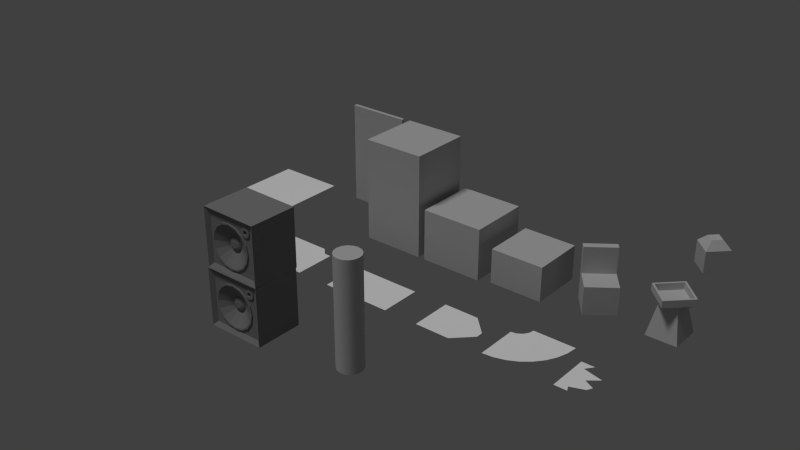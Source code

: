 # Source: tiles.blend  (saved by Blender 2.71.0; exported with 4.5.12 LTS)
import bpy
from mathutils import Matrix  # noqa: F401  (used for matrix-valued properties, if any)

bpy.ops.wm.read_factory_settings(use_empty=True)
scene = bpy.context.scene
scene.name = 'Scene'

# ---- collections
col_collection_1 = bpy.data.collections.new('Collection 1'); scene.collection.children.link(col_collection_1)

# ---- materials (node trees are filled in below, after node groups)
mat_block = bpy.data.materials.new('Block')
mat_block.alpha_threshold = 0.0
mat_block.use_transparent_shadow = False
mat_block.diffuse_color = (0.6038, 0.6038, 0.6038, 1.0)
mat_block.roughness = 0.5
mat_block.specular_intensity = 0.0
mat_block.line_color = (0.0, 0.0, 0.0, 1.0)
mat_path = bpy.data.materials.new('Path')
mat_path.alpha_threshold = 0.0
mat_path.use_transparent_shadow = False
mat_path.diffuse_color = (1.0, 1.0, 1.0, 1.0)
mat_path.roughness = 0.5
mat_path.specular_intensity = 0.0
mat_path.line_color = (0.0, 0.0, 0.0, 1.0)
mat_speaker = bpy.data.materials.new('Speaker')
mat_speaker.alpha_threshold = 0.0
mat_speaker.use_transparent_shadow = False
mat_speaker.diffuse_color = (0.2614, 0.2614, 0.2614, 1.0)
mat_speaker.roughness = 0.5
mat_speaker.specular_intensity = 0.0
mat_speaker.line_color = (0.0, 0.0, 0.0, 1.0)
mat_floor = bpy.data.materials.new('Floor')
mat_floor.alpha_threshold = 0.0
mat_floor.use_transparent_shadow = False
mat_floor.diffuse_color = (1.0, 1.0, 1.0, 1.0)
mat_floor.roughness = 0.5
mat_floor.line_color = (0.0, 0.0, 0.0, 1.0)

# ---- material node trees

# ---- world
world_world = bpy.data.worlds.new('World'); scene.world = world_world
world_world.color = (0.05088, 0.05088, 0.05088)
world_world.use_sun_shadow = False
world_world.sun_shadow_jitter_overblur = 0.0
world_world.cycles.sampling_method = 'MANUAL'
world_world.cycles.sample_map_resolution = 256

# ---- lights
light_sun = bpy.data.lights.new('Sun', 'SUN')
light_sun.transmission_factor = 0.0
light_sun.angle = 0.1993
light_sun.energy = 1.0
light_sun.shadow_buffer_clip_start = 0.5
light_sun.shadow_soft_size = 0.1
light_sun.shadow_cascade_max_distance = 1000.0
light_sun.cycles.use_multiple_importance_sampling = False

# ---- meshes
me_cube_008 = bpy.data.meshes.new('Cube.008')
me_cube_008.from_pydata([(-2.432e-08, 0.3471, 0.0), (-0.1328, 0.3207, 0.0), (-0.2454, 0.2454, 0.0), (-0.3207, 0.1328, 0.0), (-0.3471, -7.875e-09, 0.0), (-0.3207, -0.1328, 0.0), (-0.2454, -0.2454, 0.0), (-0.1328, -0.3207, 0.0), (-7.673e-08, -0.3471, 0.0), (0.1328, -0.3207, 0.0), (0.2454, -0.2454, 0.0), (0.3207, -0.1328, 0.0), (0.3471, 1.144e-08, 0.0), (0.3207, 0.1328, 0.0), (0.2454, 0.2454, 0.0), (0.1328, 0.3207, 0.0), (0.1328, 0.3207, 3.0), (0.2454, 0.2454, 3.0), (0.3207, 0.1328, 3.0), (0.3471, 1.144e-08, 3.0), (0.3207, -0.1328, 3.0), (0.2454, -0.2454, 3.0), (0.1328, -0.3207, 3.0), (-7.673e-08, -0.3471, 3.0), (-0.1328, -0.3207, 3.0), (-0.2454, -0.2454, 3.0), (-0.3207, -0.1328, 3.0), (-0.3471, -7.875e-09, 3.0), (-0.3207, 0.1328, 3.0), (-0.2454, 0.2454, 3.0), (-0.1328, 0.3207, 3.0), (-2.432e-08, 0.3471, 3.0)], [], [(15, 0, 31, 16), (13, 14, 17, 18), (5, 6, 25, 26), (11, 12, 19, 20), (14, 15, 16, 17), (12, 13, 18, 19), (8, 9, 22, 23), (4, 5, 26, 27), (2, 3, 28, 29), (9, 10, 21, 22), (0, 1, 30, 31), (3, 4, 27, 28), (7, 8, 23, 24), (1, 2, 29, 30), (10, 11, 20, 21), (6, 7, 24, 25), (16, 31, 30, 29, 28, 27, 26, 25, 24, 23, 22, 21, 20, 19, 18, 17)])
me_cube_008.polygons.foreach_set('use_smooth', [True] * 17)
me_cube_008.materials.append(mat_block)
me_cube_008.use_remesh_preserve_volume = False
me_cube_008.use_remesh_preserve_attributes = False
me_cube_008.use_mirror_vertex_groups = False
me_cube_008.update()
me_plane_001 = bpy.data.meshes.new('Plane.001')
me_plane_001.from_pydata([(-1.0, 0.6, 0.0), (-1.0, -0.6, 0.0), (-0.6353, 0.6, 0.0), (-0.6353, -0.6, 0.0), (-0.5288, 1.192e-07, 0.0), (-0.2351, 0.2434, 0.0), (-0.3113, -0.3, 0.0), (-0.7054, -0.45, 0.0), (-0.2384, -0.15, 0.0), (-0.795, 0.3803, 0.0)], [], [(0, 1, 3, 7, 6, 8, 4, 5, 9, 2)])
me_plane_001.materials.append(mat_path)
me_plane_001.use_remesh_preserve_volume = False
me_plane_001.use_remesh_preserve_attributes = False
me_plane_001.use_mirror_vertex_groups = False
me_plane_001.update()
me_cube_006 = bpy.data.meshes.new('Cube.006')
me_cube_006.from_pydata([(-0.8135, -0.8135, 0.0), (-0.8135, 0.5237, 0.0), (0.8135, 0.5237, 0.0), (0.8135, -0.8135, 0.0), (-0.8135, -0.8135, 1.618), (-0.8135, 0.5237, 1.618), (0.8135, 0.5237, 1.618), (0.8135, -0.8135, 1.618), (0.6749, 0.5237, 0.525), (-0.6749, 0.5237, 0.525), (0.6749, 0.5237, 0.1279), (-0.6749, 0.5237, 0.1279), (0.6749, 0.1056, 0.525), (-0.6749, 0.1056, 0.525), (0.6749, 0.1056, 0.1279), (-0.6749, 0.1056, 0.1279), (-0.6899, -0.7344, 0.1229), (0.6899, -0.7344, 0.1229), (-0.6899, -0.7344, 1.495), (0.6899, -0.7344, 1.495), (-0.04734, -0.7615, 1.338), (-0.2665, -0.7615, 1.295), (-0.4523, -0.7615, 1.17), (-0.5765, -0.7615, 0.9846), (-0.6201, -0.7615, 0.7655), (-0.5765, -0.7615, 0.5463), (-0.4523, -0.7615, 0.3605), (-0.2665, -0.7615, 0.2363), (-0.04734, -0.7615, 0.1927), (0.1718, -0.7615, 0.2363), (0.3576, -0.7615, 0.3605), (0.4818, -0.7615, 0.5463), (0.5254, -0.7615, 0.7655), (0.4818, -0.7615, 0.9846), (0.3576, -0.7615, 1.17), (0.1718, -0.7615, 1.295), (-0.04734, -0.5664, 0.9678), (-0.1248, -0.5664, 0.9524), (-0.1904, -0.5664, 0.9085), (-0.2343, -0.5664, 0.8429), (-0.2497, -0.5664, 0.7655), (-0.2343, -0.5664, 0.688), (-0.1904, -0.5664, 0.6224), (-0.1248, -0.5664, 0.5785), (-0.04734, -0.5664, 0.5631), (0.03009, -0.5664, 0.5785), (0.09573, -0.5664, 0.6224), (0.1396, -0.5664, 0.688), (0.155, -0.5664, 0.7655), (0.1396, -0.5664, 0.8429), (0.09573, -0.5664, 0.9085), (0.03009, -0.5664, 0.9524), (-0.04734, -0.6023, 0.9203), (-0.1066, -0.6023, 0.9085), (-0.1568, -0.6023, 0.8749), (-0.1904, -0.6023, 0.8247), (-0.2022, -0.6023, 0.7655), (-0.1904, -0.6023, 0.7062), (-0.1568, -0.6023, 0.656), (-0.1066, -0.6023, 0.6224), (-0.04734, -0.6023, 0.6107), (0.0119, -0.6023, 0.6224), (0.06213, -0.6023, 0.656), (0.09569, -0.6023, 0.7062), (0.1075, -0.6023, 0.7655), (0.09569, -0.6023, 0.8247), (0.06213, -0.6023, 0.8749), (0.0119, -0.6023, 0.9085), (-0.04734, -0.6257, 0.8472), (-0.07862, -0.6257, 0.841), (-0.1051, -0.6257, 0.8233), (-0.1229, -0.6257, 0.7967), (-0.1291, -0.6257, 0.7655), (-0.1229, -0.6257, 0.7342), (-0.1051, -0.6257, 0.7077), (-0.07862, -0.6257, 0.69), (-0.04734, -0.6257, 0.6837), (-0.01606, -0.6257, 0.69), (0.01045, -0.6257, 0.7077), (0.02817, -0.6257, 0.7342), (0.03439, -0.6257, 0.7655), (0.02817, -0.6257, 0.7967), (0.01045, -0.6257, 0.8233), (-0.01606, -0.6257, 0.841), (-0.04734, -0.6257, 0.7655), (-0.04734, -0.7615, 1.38), (-0.2824, -0.7615, 1.333), (-0.4816, -0.7615, 1.2), (-0.6147, -0.7615, 1.0), (-0.6615, -0.7615, 0.7655), (-0.6147, -0.7615, 0.5304), (-0.4816, -0.7615, 0.3312), (-0.2824, -0.7615, 0.1981), (-0.04734, -0.7615, 0.1513), (0.1877, -0.7615, 0.1981), (0.3869, -0.7615, 0.3312), (0.52, -0.7615, 0.5304), (0.5668, -0.7615, 0.7655), (0.52, -0.7615, 1.0), (0.3869, -0.7615, 1.2), (0.1877, -0.7615, 1.333), (-0.04734, -0.7344, 1.38), (-0.2824, -0.7344, 1.333), (-0.4816, -0.7344, 1.2), (-0.6147, -0.7344, 1.0), (-0.6615, -0.7344, 0.7655), (-0.6147, -0.7344, 0.5304), (-0.4816, -0.7344, 0.3312), (-0.2824, -0.7344, 0.1981), (-0.04734, -0.7344, 0.1513), (0.1877, -0.7344, 0.1981), (0.3869, -0.7344, 0.3312), (0.52, -0.7344, 0.5304), (0.5668, -0.7344, 0.7655), (0.52, -0.7344, 1.0), (0.3869, -0.7344, 1.2), (0.1877, -0.7344, 1.333), (0.52, -0.7344, 1.46), (0.463, -0.7344, 1.447), (0.4172, -0.7344, 1.411), (0.3918, -0.7344, 1.358), (0.3918, -0.7344, 1.299), (0.4172, -0.7344, 1.247), (0.463, -0.7344, 1.21), (0.52, -0.7344, 1.197), (0.5771, -0.7344, 1.21), (0.6228, -0.7344, 1.247), (0.6482, -0.7344, 1.299), (0.6482, -0.7344, 1.358), (0.6228, -0.7344, 1.411), (0.5771, -0.7344, 1.447), (0.52, -0.7615, 1.46), (0.463, -0.7615, 1.447), (0.4172, -0.7615, 1.411), (0.3918, -0.7615, 1.358), (0.3918, -0.7615, 1.299), (0.4172, -0.7615, 1.247), (0.463, -0.7615, 1.21), (0.52, -0.7615, 1.197), (0.5771, -0.7615, 1.21), (0.6228, -0.7615, 1.247), (0.6482, -0.7615, 1.299), (0.6482, -0.7615, 1.358), (0.6228, -0.7615, 1.411), (0.5771, -0.7615, 1.447), (0.52, -0.7615, 1.386), (0.4953, -0.7615, 1.38), (0.4754, -0.7615, 1.364), (0.4644, -0.7615, 1.341), (0.4644, -0.7615, 1.316), (0.4754, -0.7615, 1.293), (0.4953, -0.7615, 1.277), (0.52, -0.7615, 1.272), (0.5448, -0.7615, 1.277), (0.5647, -0.7615, 1.293), (0.5757, -0.7615, 1.316), (0.5757, -0.7615, 1.341), (0.5647, -0.7615, 1.364), (0.5448, -0.7615, 1.38), (0.52, -0.6949, 1.386), (0.4953, -0.6949, 1.38), (0.4754, -0.6949, 1.364), (0.4644, -0.6949, 1.341), (0.4644, -0.6949, 1.316), (0.4754, -0.6949, 1.293), (0.4953, -0.6949, 1.277), (0.52, -0.6949, 1.272), (0.5448, -0.6949, 1.277), (0.5647, -0.6949, 1.293), (0.5757, -0.6949, 1.316), (0.5757, -0.6949, 1.341), (0.5647, -0.6949, 1.364), (0.5448, -0.6949, 1.38), (-0.8166, -0.7801, 1.626), (-0.7935, 0.557, 1.626), (0.8333, 0.5288, 1.626), (0.8102, -0.8082, 1.626), (-0.8166, -0.7801, 3.243), (-0.7935, 0.557, 3.243), (0.8333, 0.5288, 3.243), (0.8102, -0.8082, 3.243), (0.6947, 0.5312, 2.151), (-0.655, 0.5546, 2.151), (0.6947, 0.5312, 1.753), (-0.655, 0.5546, 1.753), (0.6875, 0.1131, 2.151), (-0.6622, 0.1365, 2.151), (0.6875, 0.1131, 1.753), (-0.6622, 0.1365, 1.753), (-0.6917, -0.7031, 1.748), (0.688, -0.7269, 1.748), (-0.6917, -0.7031, 3.12), (0.688, -0.7269, 3.12), (-0.04965, -0.7413, 2.964), (-0.2688, -0.7375, 2.92), (-0.4546, -0.7343, 2.796), (-0.5787, -0.7322, 2.61), (-0.6223, -0.7314, 2.391), (-0.5787, -0.7322, 2.172), (-0.4546, -0.7343, 1.986), (-0.2688, -0.7375, 1.862), (-0.04965, -0.7413, 1.818), (0.1695, -0.7451, 1.862), (0.3553, -0.7483, 1.986), (0.4794, -0.7504, 2.172), (0.523, -0.7512, 2.391), (0.4794, -0.7504, 2.61), (0.3553, -0.7483, 2.796), (0.1695, -0.7451, 2.92), (-0.04628, -0.5462, 2.593), (-0.1237, -0.5449, 2.578), (-0.1893, -0.5438, 2.534), (-0.2332, -0.543, 2.468), (-0.2486, -0.5428, 2.391), (-0.2332, -0.543, 2.314), (-0.1893, -0.5438, 2.248), (-0.1237, -0.5449, 2.204), (-0.04628, -0.5462, 2.189), (0.03114, -0.5476, 2.204), (0.09677, -0.5487, 2.248), (0.1406, -0.5495, 2.314), (0.156, -0.5497, 2.391), (0.1406, -0.5495, 2.468), (0.09677, -0.5487, 2.534), (0.03114, -0.5476, 2.578), (-0.0469, -0.5821, 2.546), (-0.1061, -0.5811, 2.534), (-0.1564, -0.5802, 2.501), (-0.1899, -0.5796, 2.45), (-0.2017, -0.5794, 2.391), (-0.1899, -0.5796, 2.332), (-0.1564, -0.5802, 2.282), (-0.1061, -0.5811, 2.248), (-0.0469, -0.5821, 2.236), (0.01234, -0.5831, 2.248), (0.06256, -0.584, 2.282), (0.09611, -0.5846, 2.332), (0.1079, -0.5848, 2.391), (0.09611, -0.5846, 2.45), (0.06256, -0.584, 2.501), (0.01234, -0.5831, 2.534), (-0.0473, -0.6056, 2.473), (-0.07858, -0.605, 2.467), (-0.1051, -0.6046, 2.449), (-0.1228, -0.6043, 2.422), (-0.129, -0.6042, 2.391), (-0.1228, -0.6043, 2.36), (-0.1051, -0.6046, 2.333), (-0.07858, -0.605, 2.316), (-0.0473, -0.6056, 2.309), (-0.01603, -0.6061, 2.316), (0.01048, -0.6066, 2.333), (0.0282, -0.6069, 2.36), (0.03442, -0.607, 2.391), (0.0282, -0.6069, 2.422), (0.01048, -0.6066, 2.449), (-0.01603, -0.6061, 2.467), (-0.0473, -0.6056, 2.391), (-0.04965, -0.7413, 3.005), (-0.2846, -0.7372, 2.958), (-0.4838, -0.7338, 2.825), (-0.6169, -0.7315, 2.626), (-0.6637, -0.7307, 2.391), (-0.6169, -0.7315, 2.156), (-0.4838, -0.7338, 1.957), (-0.2846, -0.7372, 1.824), (-0.04965, -0.7413, 1.777), (0.1853, -0.7454, 1.824), (0.3845, -0.7488, 1.957), (0.5176, -0.7511, 2.156), (0.5644, -0.7519, 2.391), (0.5176, -0.7511, 2.626), (0.3845, -0.7488, 2.825), (0.1853, -0.7454, 2.958), (-0.04918, -0.7142, 3.005), (-0.2842, -0.7102, 2.958), (-0.4834, -0.7067, 2.825), (-0.6165, -0.7044, 2.626), (-0.6632, -0.7036, 2.391), (-0.6165, -0.7044, 2.156), (-0.4834, -0.7067, 1.957), (-0.2842, -0.7102, 1.824), (-0.04918, -0.7142, 1.777), (0.1858, -0.7183, 1.824), (0.385, -0.7217, 1.957), (0.5181, -0.724, 2.156), (0.5649, -0.7248, 2.391), (0.5181, -0.724, 2.626), (0.385, -0.7217, 2.825), (0.1858, -0.7183, 2.958), (0.5181, -0.724, 3.086), (0.4611, -0.723, 3.073), (0.4153, -0.7222, 3.036), (0.3899, -0.7218, 2.984), (0.3899, -0.7218, 2.925), (0.4153, -0.7222, 2.872), (0.4611, -0.723, 2.836), (0.5181, -0.724, 2.823), (0.5752, -0.725, 2.836), (0.6209, -0.7258, 2.872), (0.6463, -0.7262, 2.925), (0.6463, -0.7262, 2.984), (0.6209, -0.7258, 3.036), (0.5752, -0.725, 3.073), (0.5176, -0.7511, 3.086), (0.4606, -0.7501, 3.073), (0.4149, -0.7493, 3.036), (0.3895, -0.7489, 2.984), (0.3895, -0.7489, 2.925), (0.4149, -0.7493, 2.872), (0.4606, -0.7501, 2.836), (0.5176, -0.7511, 2.823), (0.5747, -0.7521, 2.836), (0.6204, -0.7529, 2.872), (0.6458, -0.7533, 2.925), (0.6458, -0.7533, 2.984), (0.6204, -0.7529, 3.036), (0.5747, -0.7521, 3.073), (0.5176, -0.7511, 3.011), (0.4929, -0.7507, 3.006), (0.473, -0.7503, 2.99), (0.462, -0.7501, 2.967), (0.462, -0.7501, 2.942), (0.473, -0.7503, 2.919), (0.4929, -0.7507, 2.903), (0.5176, -0.7511, 2.897), (0.5424, -0.7515, 2.903), (0.5623, -0.7519, 2.919), (0.5733, -0.7521, 2.942), (0.5733, -0.7521, 2.967), (0.5623, -0.7519, 2.99), (0.5424, -0.7515, 3.006), (0.5188, -0.6845, 3.011), (0.494, -0.6841, 3.006), (0.4742, -0.6837, 2.99), (0.4632, -0.6835, 2.967), (0.4632, -0.6835, 2.942), (0.4742, -0.6837, 2.919), (0.494, -0.6841, 2.903), (0.5188, -0.6845, 2.897), (0.5436, -0.6849, 2.903), (0.5634, -0.6853, 2.919), (0.5744, -0.6855, 2.942), (0.5744, -0.6855, 2.967), (0.5634, -0.6853, 2.99), (0.5436, -0.6849, 3.006)], [], [(4, 5, 1, 0), (2, 1, 11, 10), (6, 7, 3, 2), (0, 3, 17, 16), (7, 6, 5, 4), (1, 2, 3, 0), (11, 9, 13, 15), (6, 2, 10, 8), (5, 6, 8, 9), (1, 5, 9, 11), (13, 12, 14, 15), (9, 8, 12, 13), (8, 10, 14, 12), (10, 11, 15, 14), (44, 45, 61, 60), (7, 4, 18, 19), (3, 7, 19, 17), (4, 0, 16, 18), (22, 23, 39, 38), (33, 34, 50, 49), (20, 21, 37, 36), (31, 32, 48, 47), (29, 30, 46, 45), (27, 28, 44, 43), (25, 26, 42, 41), (23, 24, 40, 39), (34, 35, 51, 50), (21, 22, 38, 37), (32, 33, 49, 48), (30, 31, 47, 46), (28, 29, 45, 44), (26, 27, 43, 42), (24, 25, 41, 40), (35, 20, 36, 51), (42, 43, 59, 58), (40, 41, 57, 56), (51, 36, 52, 67), (38, 39, 55, 54), (49, 50, 66, 65), (36, 37, 53, 52), (47, 48, 64, 63), (45, 46, 62, 61), (43, 44, 60, 59), (41, 42, 58, 57), (39, 40, 56, 55), (50, 51, 67, 66), (37, 38, 54, 53), (48, 49, 65, 64), (46, 47, 63, 62), (61, 62, 78, 77), (59, 60, 76, 75), (57, 58, 74, 73), (55, 56, 72, 71), (66, 67, 83, 82), (53, 54, 70, 69), (64, 65, 81, 80), (62, 63, 79, 78), (60, 61, 77, 76), (58, 59, 75, 74), (56, 57, 73, 72), (67, 52, 68, 83), (54, 55, 71, 70), (65, 66, 82, 81), (52, 53, 69, 68), (63, 64, 80, 79), (78, 79, 84), (76, 77, 84), (74, 75, 84), (72, 73, 84), (83, 68, 84), (70, 71, 84), (81, 82, 84), (68, 69, 84), (79, 80, 84), (77, 78, 84), (75, 76, 84), (73, 74, 84), (71, 72, 84), (82, 83, 84), (69, 70, 84), (80, 81, 84), (23, 22, 87, 88), (34, 33, 98, 99), (21, 20, 85, 86), (32, 31, 96, 97), (30, 29, 94, 95), (28, 27, 92, 93), (26, 25, 90, 91), (24, 23, 88, 89), (35, 34, 99, 100), (22, 21, 86, 87), (33, 32, 97, 98), (31, 30, 95, 96), (29, 28, 93, 94), (27, 26, 91, 92), (25, 24, 89, 90), (20, 35, 100, 85), (92, 91, 107, 108), (90, 89, 105, 106), (85, 100, 116, 101), (88, 87, 103, 104), (99, 98, 114, 115), (86, 85, 101, 102), (97, 96, 112, 113), (95, 94, 110, 111), (93, 92, 108, 109), (91, 90, 106, 107), (89, 88, 104, 105), (100, 99, 115, 116), (87, 86, 102, 103), (98, 97, 113, 114), (96, 95, 111, 112), (94, 93, 109, 110), (130, 117, 131, 144), (129, 130, 144, 143), (128, 129, 143, 142), (127, 128, 142, 141), (126, 127, 141, 140), (125, 126, 140, 139), (124, 125, 139, 138), (123, 124, 138, 137), (122, 123, 137, 136), (121, 122, 136, 135), (120, 121, 135, 134), (119, 120, 134, 133), (118, 119, 133, 132), (117, 118, 132, 131), (144, 131, 145, 158), (143, 144, 158, 157), (142, 143, 157, 156), (141, 142, 156, 155), (140, 141, 155, 154), (139, 140, 154, 153), (138, 139, 153, 152), (137, 138, 152, 151), (136, 137, 151, 150), (135, 136, 150, 149), (134, 135, 149, 148), (133, 134, 148, 147), (132, 133, 147, 146), (131, 132, 146, 145), (158, 145, 159, 172), (157, 158, 172, 171), (156, 157, 171, 170), (155, 156, 170, 169), (154, 155, 169, 168), (153, 154, 168, 167), (152, 153, 167, 166), (151, 152, 166, 165), (150, 151, 165, 164), (149, 150, 164, 163), (148, 149, 163, 162), (147, 148, 162, 161), (146, 147, 161, 160), (145, 146, 160, 159), (160, 161, 162, 163, 164, 165, 166, 167, 168, 169, 170, 171, 172, 159), (102, 101, 18, 104, 103), (116, 115, 122, 121, 120, 119), (115, 114, 125, 124, 123, 122), (129, 128, 19, 117, 130), (18, 117, 19), (101, 116, 119, 118, 117, 18), (17, 19, 128, 127), (114, 113, 17, 127, 126, 125), (110, 17, 113, 112, 111), (109, 17, 110), (17, 109, 16), (107, 106, 16, 109, 108), (105, 16, 106), (16, 105, 18), (105, 104, 18), (177, 178, 174, 173), (175, 174, 184, 183), (179, 180, 176, 175), (173, 176, 190, 189), (180, 179, 178, 177), (174, 175, 176, 173), (184, 182, 186, 188), (179, 175, 183, 181), (178, 179, 181, 182), (174, 178, 182, 184), (186, 185, 187, 188), (182, 181, 185, 186), (181, 183, 187, 185), (183, 184, 188, 187), (217, 218, 234, 233), (180, 177, 191, 192), (176, 180, 192, 190), (177, 173, 189, 191), (195, 196, 212, 211), (206, 207, 223, 222), (193, 194, 210, 209), (204, 205, 221, 220), (202, 203, 219, 218), (200, 201, 217, 216), (198, 199, 215, 214), (196, 197, 213, 212), (207, 208, 224, 223), (194, 195, 211, 210), (205, 206, 222, 221), (203, 204, 220, 219), (201, 202, 218, 217), (199, 200, 216, 215), (197, 198, 214, 213), (208, 193, 209, 224), (215, 216, 232, 231), (213, 214, 230, 229), (224, 209, 225, 240), (211, 212, 228, 227), (222, 223, 239, 238), (209, 210, 226, 225), (220, 221, 237, 236), (218, 219, 235, 234), (216, 217, 233, 232), (214, 215, 231, 230), (212, 213, 229, 228), (223, 224, 240, 239), (210, 211, 227, 226), (221, 222, 238, 237), (219, 220, 236, 235), (234, 235, 251, 250), (232, 233, 249, 248), (230, 231, 247, 246), (228, 229, 245, 244), (239, 240, 256, 255), (226, 227, 243, 242), (237, 238, 254, 253), (235, 236, 252, 251), (233, 234, 250, 249), (231, 232, 248, 247), (229, 230, 246, 245), (240, 225, 241, 256), (227, 228, 244, 243), (238, 239, 255, 254), (225, 226, 242, 241), (236, 237, 253, 252), (251, 252, 257), (249, 250, 257), (247, 248, 257), (245, 246, 257), (256, 241, 257), (243, 244, 257), (254, 255, 257), (241, 242, 257), (252, 253, 257), (250, 251, 257), (248, 249, 257), (246, 247, 257), (244, 245, 257), (255, 256, 257), (242, 243, 257), (253, 254, 257), (196, 195, 260, 261), (207, 206, 271, 272), (194, 193, 258, 259), (205, 204, 269, 270), (203, 202, 267, 268), (201, 200, 265, 266), (199, 198, 263, 264), (197, 196, 261, 262), (208, 207, 272, 273), (195, 194, 259, 260), (206, 205, 270, 271), (204, 203, 268, 269), (202, 201, 266, 267), (200, 199, 264, 265), (198, 197, 262, 263), (193, 208, 273, 258), (265, 264, 280, 281), (263, 262, 278, 279), (258, 273, 289, 274), (261, 260, 276, 277), (272, 271, 287, 288), (259, 258, 274, 275), (270, 269, 285, 286), (268, 267, 283, 284), (266, 265, 281, 282), (264, 263, 279, 280), (262, 261, 277, 278), (273, 272, 288, 289), (260, 259, 275, 276), (271, 270, 286, 287), (269, 268, 284, 285), (267, 266, 282, 283), (303, 290, 304, 317), (302, 303, 317, 316), (301, 302, 316, 315), (300, 301, 315, 314), (299, 300, 314, 313), (298, 299, 313, 312), (297, 298, 312, 311), (296, 297, 311, 310), (295, 296, 310, 309), (294, 295, 309, 308), (293, 294, 308, 307), (292, 293, 307, 306), (291, 292, 306, 305), (290, 291, 305, 304), (317, 304, 318, 331), (316, 317, 331, 330), (315, 316, 330, 329), (314, 315, 329, 328), (313, 314, 328, 327), (312, 313, 327, 326), (311, 312, 326, 325), (310, 311, 325, 324), (309, 310, 324, 323), (308, 309, 323, 322), (307, 308, 322, 321), (306, 307, 321, 320), (305, 306, 320, 319), (304, 305, 319, 318), (331, 318, 332, 345), (330, 331, 345, 344), (329, 330, 344, 343), (328, 329, 343, 342), (327, 328, 342, 341), (326, 327, 341, 340), (325, 326, 340, 339), (324, 325, 339, 338), (323, 324, 338, 337), (322, 323, 337, 336), (321, 322, 336, 335), (320, 321, 335, 334), (319, 320, 334, 333), (318, 319, 333, 332), (333, 334, 335, 336, 337, 338, 339, 340, 341, 342, 343, 344, 345, 332), (275, 274, 191, 277, 276), (289, 288, 295, 294, 293, 292), (288, 287, 298, 297, 296, 295), (302, 301, 192, 290, 303), (191, 290, 192), (274, 289, 292, 291, 290, 191), (190, 192, 301, 300), (287, 286, 190, 300, 299, 298), (283, 190, 286, 285, 284), (282, 190, 283), (190, 282, 189), (280, 279, 189, 282, 281), (278, 189, 279), (189, 278, 191), (278, 277, 191)])
me_cube_006.materials.append(mat_speaker)
me_cube_006.use_remesh_preserve_volume = False
me_cube_006.use_remesh_preserve_attributes = False
me_cube_006.use_mirror_vertex_groups = False
me_cube_006.update()
me_cube_007 = bpy.data.meshes.new('Cube.007')
me_cube_007.from_pydata([(0.0, -0.4649, 1.0), (0.4649, 0.0, 1.0), (-0.4649, 0.0, 1.0), (0.0, 0.4649, 1.0), (0.0, -0.4649, 1.612), (0.4649, 0.0, 1.612), (-0.4649, 0.0, 1.612), (0.0, 0.4649, 1.612), (0.0, -0.2064, 1.835), (0.2064, 0.0, 1.835), (-0.2064, 0.0, 1.835), (0.0, 0.2064, 1.835)], [], [(0, 2, 3, 1), (7, 6, 10, 11), (3, 2, 6, 7), (1, 3, 7, 5), (0, 1, 5, 4), (2, 0, 4, 6), (8, 9, 11, 10), (5, 7, 11, 9), (4, 5, 9, 8), (6, 4, 8, 10)])
me_cube_007.materials.append(mat_block)
me_cube_007.use_remesh_preserve_volume = False
me_cube_007.use_remesh_preserve_attributes = False
me_cube_007.use_mirror_vertex_groups = False
me_cube_007.update()
me_cube_005 = bpy.data.meshes.new('Cube.005')
me_cube_005.from_pydata([(-0.4315, -0.4315, 0.0), (-0.4315, 0.4315, 0.0), (0.4315, 0.4315, 0.0), (0.4315, -0.4315, 0.0), (0.25, -0.25, 0.8986), (0.25, 0.25, 0.8986), (-0.25, 0.25, 0.8986), (-0.25, -0.25, 0.8986), (-0.6051, -2.98e-08, 1.0), (-2.98e-08, 0.6051, 1.0), (0.6051, 2.98e-08, 1.0), (2.98e-08, -0.6051, 1.0), (-0.6051, -2.98e-08, 1.197), (-2.98e-08, 0.6051, 1.197), (0.6051, 2.98e-08, 1.197), (2.98e-08, -0.6051, 1.197), (-0.5342, -2.631e-08, 1.197), (-2.543e-08, 0.5342, 1.197), (0.5342, 2.631e-08, 1.197), (2.718e-08, -0.5342, 1.197), (-0.5342, -2.631e-08, 1.0), (-2.543e-08, 0.5342, 1.0), (0.5342, 2.631e-08, 1.0), (2.718e-08, -0.5342, 1.0)], [], [(8, 9, 6), (0, 7, 6, 1), (2, 5, 4, 3), (8, 6, 7), (10, 5, 9), (3, 4, 7, 0), (1, 6, 5, 2), (6, 9, 5), (8, 11, 15, 12), (11, 10, 14, 15), (10, 9, 13, 14), (9, 8, 12, 13), (12, 15, 19, 16), (15, 14, 18, 19), (14, 13, 17, 18), (13, 12, 16, 17), (16, 19, 23, 20), (19, 18, 22, 23), (18, 17, 21, 22), (17, 16, 20, 21), (20, 23, 22, 21), (8, 7, 11), (7, 4, 11), (11, 4, 10), (5, 10, 4)])
me_cube_005.materials.append(mat_block)
me_cube_005.use_remesh_preserve_volume = False
me_cube_005.use_remesh_preserve_attributes = False
me_cube_005.use_mirror_vertex_groups = False
me_cube_005.update()
me_cube_004 = bpy.data.meshes.new('Cube.004')
me_cube_004.from_pydata([(-0.6212, 0.08648, 0.0), (0.08648, 0.6212, 0.0), (0.6212, -0.08648, 0.0), (-0.08648, -0.6212, 0.0), (-0.6212, 0.08648, 0.8004), (0.08648, 0.6212, 0.8004), (0.6212, -0.08648, 0.8004), (-0.08648, -0.6212, 0.8004), (0.2042, 0.4654, 0.8004), (-0.5035, -0.0693, 0.8004), (-0.6212, 0.08648, 1.556), (0.08648, 0.6212, 1.556), (0.2042, 0.4654, 1.556), (-0.5035, -0.0693, 1.556)], [], [(4, 5, 1, 0), (5, 8, 6, 2, 1), (6, 7, 3, 2), (7, 9, 4, 0, 3), (9, 8, 12, 13), (7, 6, 8, 9), (13, 12, 11, 10), (8, 5, 11, 12), (4, 9, 13, 10), (5, 4, 10, 11)])
me_cube_004.materials.append(mat_block)
me_cube_004.use_remesh_preserve_volume = False
me_cube_004.use_remesh_preserve_attributes = False
me_cube_004.use_mirror_vertex_groups = False
me_cube_004.update()
me_cube_003 = bpy.data.meshes.new('Cube.003')
me_cube_003.from_pydata([(-0.9, 0.8, 0.0), (-0.9, 0.9, 0.0), (0.9, 0.9, 0.0), (0.9, 0.8, 0.0), (-0.9, 0.8, 3.0), (-0.9, 0.9, 3.0), (0.9, 0.9, 3.0), (0.9, 0.8, 3.0)], [], [(4, 5, 1, 0), (5, 6, 2, 1), (6, 7, 3, 2), (7, 4, 0, 3), (7, 6, 5, 4)])
me_cube_003.materials.append(mat_block)
me_cube_003.use_remesh_preserve_volume = False
me_cube_003.use_remesh_preserve_attributes = False
me_cube_003.use_mirror_vertex_groups = False
me_cube_003.update()
me_cube_002 = bpy.data.meshes.new('Cube.002')
me_cube_002.from_pydata([(-0.9, -0.9, 0.0), (-0.9, 0.9, 0.0), (0.9, 0.9, 0.0), (0.9, -0.9, 0.0), (-0.9, -0.9, 3.0), (-0.9, 0.9, 3.0), (0.9, 0.9, 3.0), (0.9, -0.9, 3.0)], [], [(4, 5, 1, 0), (5, 6, 2, 1), (6, 7, 3, 2), (7, 4, 0, 3), (7, 6, 5, 4)])
me_cube_002.materials.append(mat_block)
me_cube_002.use_remesh_preserve_volume = False
me_cube_002.use_remesh_preserve_attributes = False
me_cube_002.use_mirror_vertex_groups = False
me_cube_002.update()
me_plane_012 = bpy.data.meshes.new('Plane.012')
me_plane_012.from_pydata([(-1.0, -0.6, 0.0), (-0.6879, -0.5693, 0.0), (-0.3877, -0.4782, 0.0), (-0.1111, -0.3304, 0.0), (0.1314, -0.1314, 0.0), (0.3304, 0.1111, 0.0), (0.4782, 0.3877, 0.0), (0.5693, 0.6879, 0.0), (0.6, 1.0, 0.0), (-1.0, 0.6, 0.0), (-0.8469, 0.6304, 0.0), (-0.7172, 0.7172, 0.0), (-0.6304, 0.8469, 0.0), (-0.6, 1.0, 0.0)], [], [(13, 12, 11, 10, 9, 0, 1, 2, 3, 4, 5, 6, 7, 8)])
me_plane_012.materials.append(mat_path)
me_plane_012.use_remesh_preserve_volume = False
me_plane_012.use_remesh_preserve_attributes = False
me_plane_012.use_mirror_vertex_groups = False
me_plane_012.update()
me_plane_011 = bpy.data.meshes.new('Plane.011')
me_plane_011.from_pydata([(-1.0, 0.6, 0.0), (-1.0, -0.6, 0.0), (-1.192e-07, 0.6, 0.0), (0.0, -0.6, 0.0), (0.5, 0.1, 0.0), (0.5, -0.1, 0.0)], [], [(0, 1, 3, 2), (2, 3, 5, 4)])
me_plane_011.materials.append(mat_path)
me_plane_011.use_remesh_preserve_volume = False
me_plane_011.use_remesh_preserve_attributes = False
me_plane_011.use_mirror_vertex_groups = False
me_plane_011.update()
me_plane_010 = bpy.data.meshes.new('Plane.010')
me_plane_010.from_pydata([(-1.0, 0.6, 0.0), (-1.0, -0.6, 0.0), (1.0, 0.6, 0.0), (1.0, -0.6, 0.0)], [], [(0, 1, 3, 2)])
me_plane_010.materials.append(mat_path)
me_plane_010.use_remesh_preserve_volume = False
me_plane_010.use_remesh_preserve_attributes = False
me_plane_010.use_mirror_vertex_groups = False
me_plane_010.update()
me_plane_009 = bpy.data.meshes.new('Plane.009')
me_plane_009.from_pydata([(0.8, 0.6, 0.0), (0.8, -0.6, 0.0), (1.0, 0.6, 0.0), (1.0, -0.6, 0.0), (0.6, 0.8, 0.0), (0.6, -0.8, 0.0), (-0.6, 0.8, 0.0), (-0.6, -0.8, 0.0), (-0.8, 0.6, 0.0), (-0.8, -0.6, 0.0)], [], [(0, 1, 3, 2), (1, 0, 4, 5), (5, 4, 6, 7), (7, 6, 8, 9)])
me_plane_009.materials.append(mat_path)
me_plane_009.use_remesh_preserve_volume = False
me_plane_009.use_remesh_preserve_attributes = False
me_plane_009.use_mirror_vertex_groups = False
me_plane_009.update()
me_cube_001 = bpy.data.meshes.new('Cube.001')
me_cube_001.from_pydata([(-0.7707, -0.7707, 0.0), (-0.7707, 0.7707, 0.0), (0.7707, 0.7707, 0.0), (0.7707, -0.7707, 0.0), (-0.7707, -0.7707, 1.0), (-0.7707, 0.7707, 1.0), (0.7707, 0.7707, 1.0), (0.7707, -0.7707, 1.0)], [], [(4, 5, 1, 0), (5, 6, 2, 1), (6, 7, 3, 2), (7, 4, 0, 3), (7, 6, 5, 4)])
me_cube_001.materials.append(mat_block)
me_cube_001.use_remesh_preserve_volume = False
me_cube_001.use_remesh_preserve_attributes = False
me_cube_001.use_mirror_vertex_groups = False
me_cube_001.update()
me_cube = bpy.data.meshes.new('Cube')
me_cube.from_pydata([(-0.9, -0.9, 0.0), (-0.9, 0.9, 0.0), (0.9, 0.9, 0.0), (0.9, -0.9, 0.0), (-0.9, -0.9, 1.5), (-0.9, 0.9, 1.5), (0.9, 0.9, 1.5), (0.9, -0.9, 1.5)], [], [(4, 5, 1, 0), (5, 6, 2, 1), (6, 7, 3, 2), (7, 4, 0, 3), (7, 6, 5, 4)])
me_cube.materials.append(mat_block)
me_cube.use_remesh_preserve_volume = False
me_cube.use_remesh_preserve_attributes = False
me_cube.use_mirror_vertex_groups = False
me_cube.update()
me_plane = bpy.data.meshes.new('Plane')
me_plane.from_pydata([(1.0, 1.0, 0.0), (1.0, -1.0, 0.0), (-1.0, 1.0, 0.0), (1.0, 1.0, 0.0), (1.0, -1.0, 0.0), (-1.0, -1.0, 0.0)], [(1, 3)], [(5, 4, 0, 2)])
me_plane.materials.append(mat_floor)
me_plane.use_remesh_preserve_volume = False
me_plane.use_remesh_preserve_attributes = False
me_plane.use_mirror_vertex_groups = False
me_plane.update()

# ---- objects
ob_pole = bpy.data.objects.new('pole', me_cube_008)
ob_path_break = bpy.data.objects.new('path_break', me_plane_001)
ob_speaker = bpy.data.objects.new('speaker', me_cube_006)
ob_hamster = bpy.data.objects.new('hamster', me_cube_007)
ob_hamster_cage = bpy.data.objects.new('hamster_cage', me_cube_005)
ob_chair = bpy.data.objects.new('chair', me_cube_004)
ob_wall = bpy.data.objects.new('wall', me_cube_003)
ob_pillar = bpy.data.objects.new('pillar', me_cube_002)
ob_sun = bpy.data.objects.new('Sun', light_sun)
ob_path_left = bpy.data.objects.new('path_left', me_plane_012)
ob_path_end = bpy.data.objects.new('path_end', me_plane_011)
ob_path_straight = bpy.data.objects.new('path_straight', me_plane_010)
ob_path_start = bpy.data.objects.new('path_start', me_plane_009)
ob_small_desk = bpy.data.objects.new('small_desk', me_cube_001)
ob_desk = bpy.data.objects.new('desk', me_cube)
ob_empty = bpy.data.objects.new('empty', me_plane)

# ---- transforms, parenting, visibility, modifiers, constraints
ob_pole.location = (2.0, 0.0, 0.0)
ob_pole.lineart.crease_threshold = 0.0
_m = ob_pole.modifiers.new('EdgeSplit', 'EDGE_SPLIT')
ob_path_break.location = (7.0, 3.0, 0.0)
ob_path_break.lineart.crease_threshold = 0.0
ob_speaker.location = (-1.0, 0.0, 0.0)
ob_speaker.lineart.crease_threshold = 0.0
ob_hamster.location = (7.0, 8.0, 0.0)
ob_hamster.lineart.crease_threshold = 0.0
ob_hamster_cage.location = (7.0, 6.0, 0.0)
ob_hamster_cage.lineart.crease_threshold = 0.0
ob_chair.location = (5.0, 6.0, 0.0)
ob_chair.lineart.crease_threshold = 0.0
ob_wall.location = (-3.0, 6.0, 0.0)
ob_wall.lineart.crease_threshold = 0.0
ob_pillar.location = (-1.0, 6.0, 0.0)
ob_pillar.lineart.crease_threshold = 0.0
ob_sun.location = (-1.2, -2.272, 6.576)
ob_sun.rotation_euler = (0.3652, -0.07509, -0.2923)
ob_sun.lineart.crease_threshold = 0.0
ob_path_left.location = (5.0, 3.0, 0.0)
ob_path_left.lineart.crease_threshold = 0.0
ob_path_end.location = (3.0, 3.0, 0.0)
ob_path_end.lineart.crease_threshold = 0.0
ob_path_straight.location = (0.0, 3.0, 0.0)
ob_path_straight.lineart.crease_threshold = 0.0
ob_path_start.location = (-3.0, 3.0, 0.0)
ob_path_start.lineart.crease_threshold = 0.0
ob_small_desk.location = (3.0, 6.0, 0.0)
ob_small_desk.lineart.crease_threshold = 0.0
ob_desk.location = (1.0, 6.0, 0.0)
ob_desk.lineart.crease_threshold = 0.0
ob_empty.location = (-6.0, 6.0, 0.0)
ob_empty.lineart.crease_threshold = 0.0

# ---- collection membership
col_collection_1.objects.link(ob_pole)
col_collection_1.objects.link(ob_path_break)
col_collection_1.objects.link(ob_speaker)
col_collection_1.objects.link(ob_hamster)
col_collection_1.objects.link(ob_hamster_cage)
col_collection_1.objects.link(ob_chair)
col_collection_1.objects.link(ob_wall)
col_collection_1.objects.link(ob_pillar)
col_collection_1.objects.link(ob_sun)
col_collection_1.objects.link(ob_path_left)
col_collection_1.objects.link(ob_path_end)
col_collection_1.objects.link(ob_path_straight)
col_collection_1.objects.link(ob_path_start)
col_collection_1.objects.link(ob_small_desk)
col_collection_1.objects.link(ob_desk)
col_collection_1.objects.link(ob_empty)

# ---- scene / render settings (as saved in the file)
scene.frame_start = 1; scene.frame_end = 250; scene.frame_set(1)
scene.render.engine = 'BLENDER_EEVEE_NEXT'
scene.render.resolution_percentage = 50
scene.render.dither_intensity = 0.0
scene.cycles.use_denoising = False
scene.cycles.samples = 10
scene.cycles.sampling_pattern = 'TABULATED_SOBOL'
scene.cycles.light_sampling_threshold = 0.0
scene.cycles.use_adaptive_sampling = False
scene.cycles.use_light_tree = False
scene.cycles.blur_glossy = 0.0
scene.cycles.volume_bounces = 1
scene.cycles.pixel_filter_type = 'GAUSSIAN'
scene.cycles.sample_clamp_indirect = 0.0
scene.view_settings.view_transform = 'Standard'
bpy.context.view_layer.update()

# ---- added for rendering (the .blend has no active camera): camera
cam_auto = bpy.data.cameras.new('AutoCamera')
cam_auto.lens = 50.0
cam_auto.sensor_width = 36.0
cam_auto.clip_end = 1000.0
ob_auto_camera = bpy.data.objects.new('AutoCamera', cam_auto)
scene.collection.objects.link(ob_auto_camera)
ob_auto_camera.location = (16.5906, -15.72, 14.652)
ob_auto_camera.rotation_euler = (1.09748, -7.21219e-08, 0.694738)
scene.camera = ob_auto_camera
bpy.context.view_layer.update()
